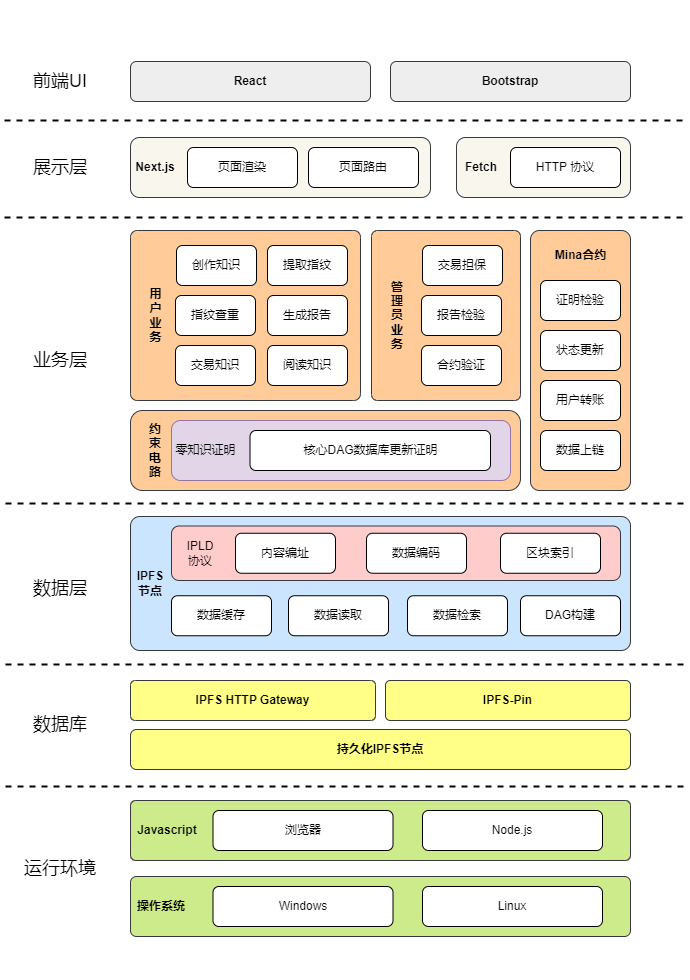

The diagram above was exported from draw.io. Its source (the exported page's mxGraphModel, read from the mxfile embedded in the PNG):
<mxGraphModel dx="993" dy="675" grid="1" gridSize="10" guides="1" tooltips="1" connect="1" arrows="1" fold="1" page="1" pageScale="1" pageWidth="690" pageHeight="980" math="0" shadow="0">
  <root>
    <mxCell id="0" />
    <mxCell id="1" parent="0" />
    <mxCell id="_E0X5Fh8iPkhneP20wYx-3" value="React" style="rounded=1;whiteSpace=wrap;html=1;fillColor=#eeeeee;strokeColor=#36393d;fontStyle=1" parent="1" vertex="1">
      <mxGeometry x="130" y="61" width="240" height="40" as="geometry" />
    </mxCell>
    <mxCell id="_E0X5Fh8iPkhneP20wYx-7" value="&lt;font style=&quot;font-size: 18px;&quot;&gt;前端UI&lt;/font&gt;" style="text;html=1;strokeColor=none;fillColor=none;align=center;verticalAlign=middle;whiteSpace=wrap;rounded=0;" parent="1" vertex="1">
      <mxGeometry x="30" y="66" width="60" height="30" as="geometry" />
    </mxCell>
    <mxCell id="_E0X5Fh8iPkhneP20wYx-8" value="" style="endArrow=none;dashed=1;html=1;rounded=0;strokeWidth=2;" parent="1" edge="1">
      <mxGeometry width="50" height="50" relative="1" as="geometry">
        <mxPoint x="4" y="120" as="sourcePoint" />
        <mxPoint x="684" y="120" as="targetPoint" />
      </mxGeometry>
    </mxCell>
    <mxCell id="_E0X5Fh8iPkhneP20wYx-9" value="" style="rounded=1;whiteSpace=wrap;html=1;fillColor=#f9f7ed;strokeColor=#36393d;fontStyle=1" parent="1" vertex="1">
      <mxGeometry x="130" y="137" width="300" height="60" as="geometry" />
    </mxCell>
    <mxCell id="_E0X5Fh8iPkhneP20wYx-10" value="页面渲染" style="rounded=1;whiteSpace=wrap;html=1;" parent="1" vertex="1">
      <mxGeometry x="187" y="147" width="110" height="40" as="geometry" />
    </mxCell>
    <mxCell id="_E0X5Fh8iPkhneP20wYx-11" value="页面路由" style="rounded=1;whiteSpace=wrap;html=1;" parent="1" vertex="1">
      <mxGeometry x="308" y="147" width="110" height="40" as="geometry" />
    </mxCell>
    <mxCell id="_E0X5Fh8iPkhneP20wYx-12" value="&lt;font style=&quot;font-size: 18px;&quot;&gt;展示层&lt;/font&gt;" style="text;html=1;strokeColor=none;fillColor=none;align=center;verticalAlign=middle;whiteSpace=wrap;rounded=0;" parent="1" vertex="1">
      <mxGeometry x="30" y="152" width="60" height="30" as="geometry" />
    </mxCell>
    <mxCell id="_E0X5Fh8iPkhneP20wYx-13" value="" style="endArrow=none;dashed=1;html=1;rounded=0;strokeWidth=2;" parent="1" edge="1">
      <mxGeometry width="50" height="50" relative="1" as="geometry">
        <mxPoint x="4" y="217" as="sourcePoint" />
        <mxPoint x="684" y="217" as="targetPoint" />
      </mxGeometry>
    </mxCell>
    <mxCell id="_E0X5Fh8iPkhneP20wYx-14" value="Next.js" style="text;html=1;strokeColor=none;fillColor=none;align=center;verticalAlign=middle;whiteSpace=wrap;rounded=0;horizontal=1;fontStyle=1" parent="1" vertex="1">
      <mxGeometry x="120" y="152" width="70" height="30" as="geometry" />
    </mxCell>
    <mxCell id="_E0X5Fh8iPkhneP20wYx-15" value="" style="rounded=1;whiteSpace=wrap;html=1;fillColor=#f9f7ed;strokeColor=#36393d;" parent="1" vertex="1">
      <mxGeometry x="456" y="137" width="174" height="60" as="geometry" />
    </mxCell>
    <mxCell id="_E0X5Fh8iPkhneP20wYx-17" value="HTTP 协议" style="rounded=1;whiteSpace=wrap;html=1;" parent="1" vertex="1">
      <mxGeometry x="510" y="147" width="110" height="40" as="geometry" />
    </mxCell>
    <mxCell id="_E0X5Fh8iPkhneP20wYx-18" value="Fetch" style="text;html=1;strokeColor=none;fillColor=none;align=center;verticalAlign=middle;whiteSpace=wrap;rounded=0;horizontal=1;fontStyle=1" parent="1" vertex="1">
      <mxGeometry x="446" y="152" width="70" height="30" as="geometry" />
    </mxCell>
    <mxCell id="_E0X5Fh8iPkhneP20wYx-19" value="" style="rounded=1;whiteSpace=wrap;html=1;arcSize=4;fillColor=#ffcc99;strokeColor=#36393d;" parent="1" vertex="1">
      <mxGeometry x="130" y="230" width="230" height="170" as="geometry" />
    </mxCell>
    <mxCell id="_E0X5Fh8iPkhneP20wYx-20" value="创作知识" style="rounded=1;whiteSpace=wrap;html=1;" parent="1" vertex="1">
      <mxGeometry x="176" y="245" width="80" height="40" as="geometry" />
    </mxCell>
    <mxCell id="_E0X5Fh8iPkhneP20wYx-21" value="提取指纹" style="rounded=1;whiteSpace=wrap;html=1;" parent="1" vertex="1">
      <mxGeometry x="267" y="245" width="80" height="40" as="geometry" />
    </mxCell>
    <mxCell id="_E0X5Fh8iPkhneP20wYx-22" value="&lt;span style=&quot;font-size: 18px;&quot;&gt;业务层&lt;/span&gt;" style="text;html=1;strokeColor=none;fillColor=none;align=center;verticalAlign=middle;whiteSpace=wrap;rounded=0;" parent="1" vertex="1">
      <mxGeometry x="30" y="345" width="60" height="30" as="geometry" />
    </mxCell>
    <mxCell id="_E0X5Fh8iPkhneP20wYx-23" value="" style="endArrow=none;dashed=1;html=1;rounded=0;strokeWidth=2;" parent="1" edge="1">
      <mxGeometry width="50" height="50" relative="1" as="geometry">
        <mxPoint x="5" y="503" as="sourcePoint" />
        <mxPoint x="685" y="503" as="targetPoint" />
      </mxGeometry>
    </mxCell>
    <mxCell id="_E0X5Fh8iPkhneP20wYx-24" value="用户业务" style="text;html=1;strokeColor=none;fillColor=none;align=center;verticalAlign=middle;whiteSpace=wrap;rounded=0;horizontal=1;fontSize=12;fontStyle=1" parent="1" vertex="1">
      <mxGeometry x="151.75" y="300" width="6.5" height="30" as="geometry" />
    </mxCell>
    <mxCell id="_E0X5Fh8iPkhneP20wYx-28" value="指纹查重" style="rounded=1;whiteSpace=wrap;html=1;" parent="1" vertex="1">
      <mxGeometry x="175" y="295" width="80" height="40" as="geometry" />
    </mxCell>
    <mxCell id="_E0X5Fh8iPkhneP20wYx-29" value="生成报告" style="rounded=1;whiteSpace=wrap;html=1;" parent="1" vertex="1">
      <mxGeometry x="267" y="295" width="80" height="40" as="geometry" />
    </mxCell>
    <mxCell id="_E0X5Fh8iPkhneP20wYx-30" value="交易知识" style="rounded=1;whiteSpace=wrap;html=1;" parent="1" vertex="1">
      <mxGeometry x="175" y="345" width="80" height="40" as="geometry" />
    </mxCell>
    <mxCell id="_E0X5Fh8iPkhneP20wYx-31" value="阅读知识" style="rounded=1;whiteSpace=wrap;html=1;" parent="1" vertex="1">
      <mxGeometry x="267" y="345" width="80" height="40" as="geometry" />
    </mxCell>
    <mxCell id="_E0X5Fh8iPkhneP20wYx-34" value="" style="rounded=1;whiteSpace=wrap;html=1;arcSize=4;fillColor=#ffcc99;strokeColor=#36393d;" parent="1" vertex="1">
      <mxGeometry x="371" y="230" width="149" height="170" as="geometry" />
    </mxCell>
    <mxCell id="_E0X5Fh8iPkhneP20wYx-35" value="交易担保" style="rounded=1;whiteSpace=wrap;html=1;" parent="1" vertex="1">
      <mxGeometry x="422" y="245" width="80" height="40" as="geometry" />
    </mxCell>
    <mxCell id="_E0X5Fh8iPkhneP20wYx-37" value="管理员业务" style="text;html=1;strokeColor=none;fillColor=none;align=center;verticalAlign=middle;whiteSpace=wrap;rounded=0;horizontal=1;fontSize=12;fontStyle=1" parent="1" vertex="1">
      <mxGeometry x="395" y="300" width="3" height="30" as="geometry" />
    </mxCell>
    <mxCell id="_E0X5Fh8iPkhneP20wYx-38" value="报告检验" style="rounded=1;whiteSpace=wrap;html=1;" parent="1" vertex="1">
      <mxGeometry x="421" y="295" width="80" height="40" as="geometry" />
    </mxCell>
    <mxCell id="_E0X5Fh8iPkhneP20wYx-40" value="合约验证" style="rounded=1;whiteSpace=wrap;html=1;" parent="1" vertex="1">
      <mxGeometry x="421" y="345" width="80" height="40" as="geometry" />
    </mxCell>
    <mxCell id="_E0X5Fh8iPkhneP20wYx-46" value="" style="rounded=1;whiteSpace=wrap;html=1;fillColor=#ffcc99;strokeColor=#36393d;" parent="1" vertex="1">
      <mxGeometry x="130" y="410" width="390" height="80" as="geometry" />
    </mxCell>
    <mxCell id="_E0X5Fh8iPkhneP20wYx-47" value="约束电路" style="text;html=1;strokeColor=none;fillColor=none;align=center;verticalAlign=middle;whiteSpace=wrap;rounded=0;horizontal=1;fontStyle=1" parent="1" vertex="1">
      <mxGeometry x="145" y="435" width="20" height="30" as="geometry" />
    </mxCell>
    <mxCell id="_E0X5Fh8iPkhneP20wYx-48" value="" style="rounded=1;whiteSpace=wrap;html=1;arcSize=9;fillColor=#ffcc99;strokeColor=#36393d;" parent="1" vertex="1">
      <mxGeometry x="530" y="230" width="100" height="260" as="geometry" />
    </mxCell>
    <mxCell id="_E0X5Fh8iPkhneP20wYx-49" value="Mina合约" style="text;html=1;strokeColor=none;fillColor=none;align=center;verticalAlign=middle;whiteSpace=wrap;rounded=0;fontStyle=1" parent="1" vertex="1">
      <mxGeometry x="533.75" y="240" width="92.5" height="30" as="geometry" />
    </mxCell>
    <mxCell id="_E0X5Fh8iPkhneP20wYx-50" value="" style="rounded=1;whiteSpace=wrap;html=1;fillColor=#e1d5e7;strokeColor=#9673a6;" parent="1" vertex="1">
      <mxGeometry x="171" y="420" width="339" height="60" as="geometry" />
    </mxCell>
    <mxCell id="_E0X5Fh8iPkhneP20wYx-51" value="零知识证明" style="text;html=1;strokeColor=none;fillColor=none;align=center;verticalAlign=middle;whiteSpace=wrap;rounded=0;horizontal=1;" parent="1" vertex="1">
      <mxGeometry x="171" y="435" width="69" height="30" as="geometry" />
    </mxCell>
    <mxCell id="_E0X5Fh8iPkhneP20wYx-55" value="核心DAG数据库更新证明" style="rounded=1;whiteSpace=wrap;html=1;" parent="1" vertex="1">
      <mxGeometry x="249.5" y="430" width="240.5" height="40" as="geometry" />
    </mxCell>
    <mxCell id="_E0X5Fh8iPkhneP20wYx-59" value="&lt;font style=&quot;font-size: 18px;&quot;&gt;数据层&lt;/font&gt;" style="text;html=1;strokeColor=none;fillColor=none;align=center;verticalAlign=middle;whiteSpace=wrap;rounded=0;" parent="1" vertex="1">
      <mxGeometry x="30" y="572.75" width="60" height="30" as="geometry" />
    </mxCell>
    <mxCell id="_E0X5Fh8iPkhneP20wYx-60" value="" style="endArrow=none;dashed=1;html=1;rounded=0;strokeWidth=2;" parent="1" edge="1">
      <mxGeometry width="50" height="50" relative="1" as="geometry">
        <mxPoint x="5" y="664" as="sourcePoint" />
        <mxPoint x="685" y="664" as="targetPoint" />
      </mxGeometry>
    </mxCell>
    <mxCell id="_E0X5Fh8iPkhneP20wYx-65" value="证明检验" style="rounded=1;whiteSpace=wrap;html=1;" parent="1" vertex="1">
      <mxGeometry x="540" y="280" width="80" height="40" as="geometry" />
    </mxCell>
    <mxCell id="_E0X5Fh8iPkhneP20wYx-66" value="状态更新" style="rounded=1;whiteSpace=wrap;html=1;" parent="1" vertex="1">
      <mxGeometry x="540" y="330" width="80" height="40" as="geometry" />
    </mxCell>
    <mxCell id="_E0X5Fh8iPkhneP20wYx-67" value="用户转账" style="rounded=1;whiteSpace=wrap;html=1;" parent="1" vertex="1">
      <mxGeometry x="540" y="380" width="80" height="40" as="geometry" />
    </mxCell>
    <mxCell id="_E0X5Fh8iPkhneP20wYx-68" value="数据上链" style="rounded=1;whiteSpace=wrap;html=1;" parent="1" vertex="1">
      <mxGeometry x="540" y="430" width="80" height="40" as="geometry" />
    </mxCell>
    <mxCell id="_E0X5Fh8iPkhneP20wYx-69" value="" style="rounded=1;whiteSpace=wrap;html=1;arcSize=7;fillColor=#cce5ff;strokeColor=#36393d;" parent="1" vertex="1">
      <mxGeometry x="130" y="516" width="500" height="134" as="geometry" />
    </mxCell>
    <mxCell id="_E0X5Fh8iPkhneP20wYx-74" value="&lt;font style=&quot;font-size: 18px;&quot;&gt;数据库&lt;/font&gt;" style="text;html=1;strokeColor=none;fillColor=none;align=center;verticalAlign=middle;whiteSpace=wrap;rounded=0;" parent="1" vertex="1">
      <mxGeometry x="30" y="709" width="60" height="30" as="geometry" />
    </mxCell>
    <mxCell id="_E0X5Fh8iPkhneP20wYx-75" value="" style="endArrow=none;dashed=1;html=1;rounded=0;strokeWidth=2;" parent="1" edge="1">
      <mxGeometry width="50" height="50" relative="1" as="geometry">
        <mxPoint x="5" y="786" as="sourcePoint" />
        <mxPoint x="685" y="786" as="targetPoint" />
      </mxGeometry>
    </mxCell>
    <mxCell id="_E0X5Fh8iPkhneP20wYx-79" value="持久化IPFS节点" style="rounded=1;whiteSpace=wrap;html=1;arcSize=15;fillColor=#ffff88;strokeColor=#36393d;fontStyle=1" parent="1" vertex="1">
      <mxGeometry x="130" y="729" width="500" height="40" as="geometry" />
    </mxCell>
    <mxCell id="_E0X5Fh8iPkhneP20wYx-80" value="IPFS HTTP Gateway" style="rounded=1;whiteSpace=wrap;html=1;arcSize=12;fillColor=#ffff88;strokeColor=#36393d;fontStyle=1" parent="1" vertex="1">
      <mxGeometry x="130" y="680" width="245" height="40" as="geometry" />
    </mxCell>
    <mxCell id="_E0X5Fh8iPkhneP20wYx-81" value="IPFS-Pin" style="rounded=1;whiteSpace=wrap;html=1;arcSize=12;fillColor=#ffff88;strokeColor=#36393d;fontStyle=1" parent="1" vertex="1">
      <mxGeometry x="385" y="680" width="245" height="40" as="geometry" />
    </mxCell>
    <mxCell id="_E0X5Fh8iPkhneP20wYx-82" value="IPFS节点" style="text;html=1;strokeColor=none;fillColor=none;align=center;verticalAlign=middle;whiteSpace=wrap;rounded=0;horizontal=1;fontStyle=1" parent="1" vertex="1">
      <mxGeometry x="140" y="568" width="20" height="30" as="geometry" />
    </mxCell>
    <mxCell id="_E0X5Fh8iPkhneP20wYx-86" value="Bootstrap" style="rounded=1;whiteSpace=wrap;html=1;fillColor=#eeeeee;strokeColor=#36393d;fontStyle=1" parent="1" vertex="1">
      <mxGeometry x="390" y="61" width="240" height="40" as="geometry" />
    </mxCell>
    <mxCell id="_E0X5Fh8iPkhneP20wYx-91" value="" style="rounded=1;whiteSpace=wrap;html=1;arcSize=14;fillColor=#ffcccc;strokeColor=#36393d;" parent="1" vertex="1">
      <mxGeometry x="171" y="525.5" width="449" height="54.5" as="geometry" />
    </mxCell>
    <mxCell id="_E0X5Fh8iPkhneP20wYx-92" value="IPLD协议" style="text;html=1;strokeColor=none;fillColor=none;align=center;verticalAlign=middle;whiteSpace=wrap;rounded=0;horizontal=1;" parent="1" vertex="1">
      <mxGeometry x="190" y="537.75" width="20" height="30" as="geometry" />
    </mxCell>
    <mxCell id="_E0X5Fh8iPkhneP20wYx-93" value="内容编址" style="rounded=1;whiteSpace=wrap;html=1;" parent="1" vertex="1">
      <mxGeometry x="235" y="532.75" width="100" height="40" as="geometry" />
    </mxCell>
    <mxCell id="_E0X5Fh8iPkhneP20wYx-94" value="数据编码" style="rounded=1;whiteSpace=wrap;html=1;" parent="1" vertex="1">
      <mxGeometry x="366" y="532.75" width="100" height="40" as="geometry" />
    </mxCell>
    <mxCell id="_E0X5Fh8iPkhneP20wYx-95" value="区块索引" style="rounded=1;whiteSpace=wrap;html=1;" parent="1" vertex="1">
      <mxGeometry x="500" y="532.75" width="100" height="40" as="geometry" />
    </mxCell>
    <mxCell id="_E0X5Fh8iPkhneP20wYx-99" value="数据缓存" style="rounded=1;whiteSpace=wrap;html=1;" parent="1" vertex="1">
      <mxGeometry x="171" y="595.25" width="100" height="40" as="geometry" />
    </mxCell>
    <mxCell id="_E0X5Fh8iPkhneP20wYx-100" value="数据读取" style="rounded=1;whiteSpace=wrap;html=1;" parent="1" vertex="1">
      <mxGeometry x="288" y="595.25" width="100" height="40" as="geometry" />
    </mxCell>
    <mxCell id="_E0X5Fh8iPkhneP20wYx-101" value="DAG构建" style="rounded=1;whiteSpace=wrap;html=1;" parent="1" vertex="1">
      <mxGeometry x="520" y="595.25" width="100" height="40" as="geometry" />
    </mxCell>
    <mxCell id="_E0X5Fh8iPkhneP20wYx-102" value="数据检索" style="rounded=1;whiteSpace=wrap;html=1;" parent="1" vertex="1">
      <mxGeometry x="407" y="595.25" width="100" height="40" as="geometry" />
    </mxCell>
    <mxCell id="_E0X5Fh8iPkhneP20wYx-103" value="&lt;font style=&quot;font-size: 18px;&quot;&gt;运行环境&lt;/font&gt;" style="text;html=1;strokeColor=none;fillColor=none;align=center;verticalAlign=middle;whiteSpace=wrap;rounded=0;" parent="1" vertex="1">
      <mxGeometry x="20" y="853" width="80" height="30" as="geometry" />
    </mxCell>
    <mxCell id="_E0X5Fh8iPkhneP20wYx-105" value="" style="rounded=1;whiteSpace=wrap;html=1;arcSize=9;fillColor=#cdeb8b;strokeColor=#36393d;" parent="1" vertex="1">
      <mxGeometry x="130" y="800" width="500" height="60" as="geometry" />
    </mxCell>
    <mxCell id="_E0X5Fh8iPkhneP20wYx-108" value="" style="rounded=1;whiteSpace=wrap;html=1;arcSize=10;fillColor=#cdeb8b;strokeColor=#36393d;" parent="1" vertex="1">
      <mxGeometry x="130" y="876" width="500" height="60" as="geometry" />
    </mxCell>
    <mxCell id="_E0X5Fh8iPkhneP20wYx-109" value="Javascript" style="text;html=1;strokeColor=none;fillColor=none;align=center;verticalAlign=middle;whiteSpace=wrap;rounded=0;fontStyle=1" parent="1" vertex="1">
      <mxGeometry x="137" y="815" width="60" height="30" as="geometry" />
    </mxCell>
    <mxCell id="_E0X5Fh8iPkhneP20wYx-110" value="操作系统" style="text;html=1;strokeColor=none;fillColor=none;align=center;verticalAlign=middle;whiteSpace=wrap;rounded=0;fontStyle=1" parent="1" vertex="1">
      <mxGeometry x="131" y="891" width="60" height="30" as="geometry" />
    </mxCell>
    <mxCell id="_E0X5Fh8iPkhneP20wYx-112" value="浏览器" style="rounded=1;whiteSpace=wrap;html=1;" parent="1" vertex="1">
      <mxGeometry x="212.5" y="810" width="180" height="40" as="geometry" />
    </mxCell>
    <mxCell id="_E0X5Fh8iPkhneP20wYx-114" value="Node.js" style="rounded=1;whiteSpace=wrap;html=1;" parent="1" vertex="1">
      <mxGeometry x="422" y="810" width="180" height="40" as="geometry" />
    </mxCell>
    <mxCell id="_E0X5Fh8iPkhneP20wYx-115" value="Windows" style="rounded=1;whiteSpace=wrap;html=1;" parent="1" vertex="1">
      <mxGeometry x="212.5" y="886" width="180" height="40" as="geometry" />
    </mxCell>
    <mxCell id="_E0X5Fh8iPkhneP20wYx-116" value="Linux" style="rounded=1;whiteSpace=wrap;html=1;" parent="1" vertex="1">
      <mxGeometry x="422" y="886" width="180" height="40" as="geometry" />
    </mxCell>
  </root>
</mxGraphModel>